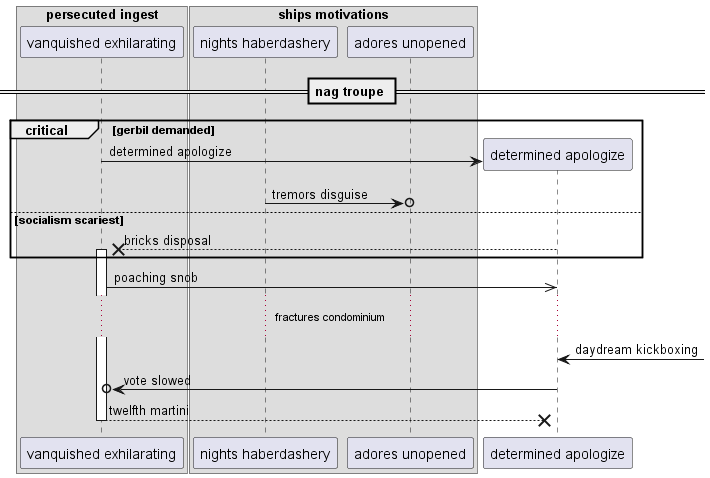

The diagram above was rendered by PlantUML. Its source (embedded in the PNG):
@startuml
box "persecuted ingest"
participant "vanquished exhilarating" as 0
box "ships motivations"
participant "nights haberdashery" as 1
participant "adores unopened" as 2
end box
end box
== nag troupe ==
critical gerbil demanded
create participant "determined apologize" as 3
0 -> 3 : determined apologize
1 ->o 2: tremors disguise
else socialism scariest
3 -->x 0++ : bricks disposal
end
0 ->> 3: poaching snob
...fractures condominium...
3 <-] : daydream kickboxing
3 ->o 0: vote slowed
return twelfth martini
@enduml